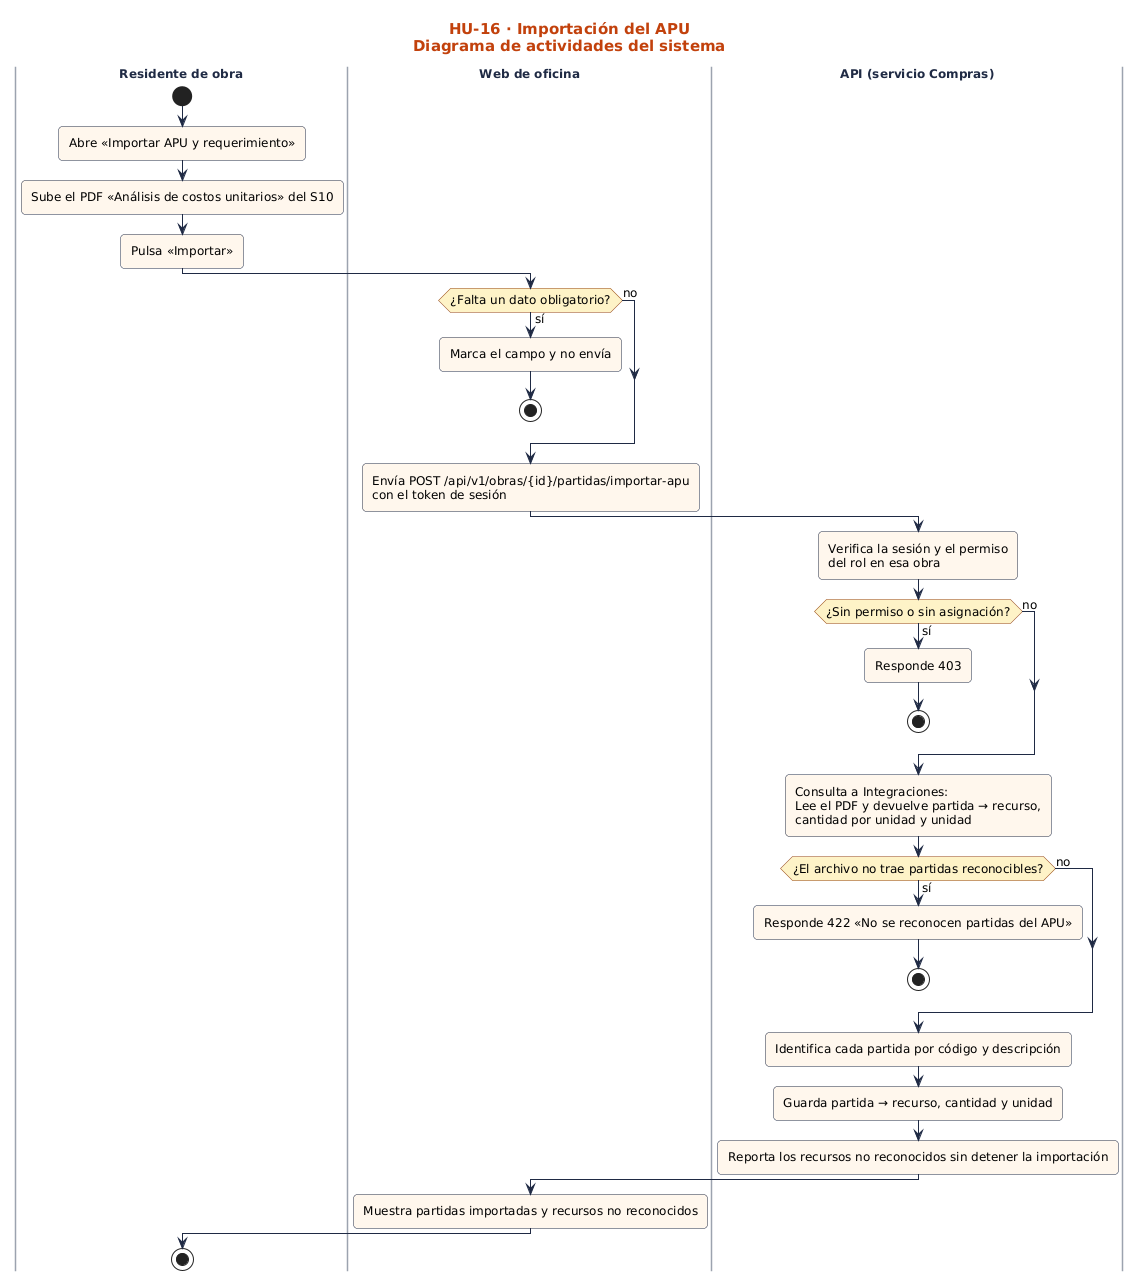

The diagram above was rendered by PlantUML. Its source (embedded in the PNG):
@startuml
!include ../../estilo.iuml
title HU-16 · Importación del APU\nDiagrama de actividades del sistema
|Residente de obra|
start
:Abre «Importar APU y requerimiento»;
:Sube el PDF «Análisis de costos unitarios» del S10;
:Pulsa «Importar»;
|Web de oficina|
if (¿Falta un dato obligatorio?) then (sí)
:Marca el campo y no envía;
stop
else (no)
endif
:Envía POST /api/v1/obras/{id}/partidas/importar-apu\ncon el token de sesión;
|API (servicio Compras)|
:Verifica la sesión y el permiso\ndel rol en esa obra;
if (¿Sin permiso o sin asignación?) then (sí)
:Responde 403;
stop
else (no)
endif
:Consulta a Integraciones:\nLee el PDF y devuelve partida → recurso,\ncantidad por unidad y unidad;
if (¿El archivo no trae partidas reconocibles?) then (sí)
:Responde 422 «No se reconocen partidas del APU»;
stop
else (no)
endif
:Identifica cada partida por código y descripción;
:Guarda partida → recurso, cantidad y unidad;
:Reporta los recursos no reconocidos sin detener la importación;
|Web de oficina|
:Muestra partidas importadas y recursos no reconocidos;
|Residente de obra|
stop
@enduml